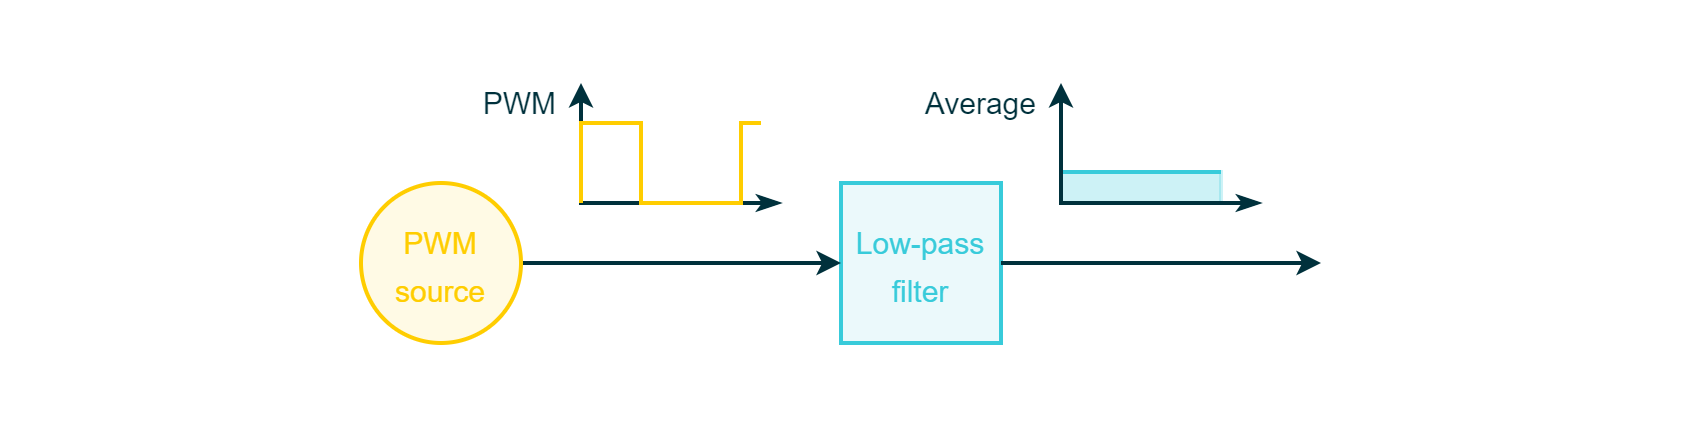

The diagram above was exported from draw.io. Its source (the exported page's mxGraphModel, read from the mxfile embedded in the PNG):
<mxGraphModel dx="1750" dy="1208" grid="1" gridSize="10" guides="1" tooltips="1" connect="1" arrows="1" fold="1" page="1" pageScale="1" pageWidth="850" pageHeight="1100" math="0" shadow="0">
  <root>
    <mxCell id="0" />
    <mxCell id="1" parent="0" />
    <mxCell id="0CqPfG13xkRcbbyIOIq8-14" value="" style="rounded=0;whiteSpace=wrap;html=1;strokeColor=#00313C;strokeWidth=2;fontFamily=Arial;fontSize=20;fontColor=#FFFFFF;fillColor=#00313C;opacity=0;" parent="1" vertex="1">
      <mxGeometry x="60" y="430" width="840" height="210" as="geometry" />
    </mxCell>
    <mxCell id="0CqPfG13xkRcbbyIOIq8-10" value="" style="rounded=0;whiteSpace=wrap;html=1;fontFamily=Arial;fontSize=10;fontColor=#FFFFFF;strokeColor=#38CBDA;strokeWidth=2;fillColor=#38CBDA;opacity=25;" parent="1" vertex="1">
      <mxGeometry x="590" y="514.5" width="80" height="15.5" as="geometry" />
    </mxCell>
    <mxCell id="CFb6v6fv-CiIkTYSW1zN-4" value="&lt;font style=&quot;font-size: 15px;&quot;&gt;Low-pass filter&lt;/font&gt;" style="rounded=0;whiteSpace=wrap;html=1;strokeColor=#38CBDA;strokeWidth=2;fontFamily=Arial;fontSize=20;fontColor=#38CBDA;fillColor=#EBF9FB;" parent="1" vertex="1">
      <mxGeometry x="480" y="520" width="80" height="80" as="geometry" />
    </mxCell>
    <mxCell id="CFb6v6fv-CiIkTYSW1zN-6" value="" style="endArrow=classic;html=1;rounded=0;strokeColor=#00313C;strokeWidth=2;fontFamily=Arial;fontSize=20;fontColor=#101820;fillColor=#D8E0E1;entryX=0;entryY=0.5;entryDx=0;entryDy=0;exitX=1;exitY=0.5;exitDx=0;exitDy=0;" parent="1" source="CFb6v6fv-CiIkTYSW1zN-1" target="CFb6v6fv-CiIkTYSW1zN-4" edge="1">
      <mxGeometry width="50" height="50" relative="1" as="geometry">
        <mxPoint x="330" y="561" as="sourcePoint" />
        <mxPoint x="365" y="580" as="targetPoint" />
        <Array as="points" />
      </mxGeometry>
    </mxCell>
    <mxCell id="CFb6v6fv-CiIkTYSW1zN-1" value="&lt;font style=&quot;font-size: 15px;&quot;&gt;PWM&lt;br&gt;source&lt;/font&gt;" style="ellipse;whiteSpace=wrap;html=1;aspect=fixed;strokeColor=#FFCD00;strokeWidth=2;fontFamily=Arial;fontSize=20;fontColor=#FFCD00;fillColor=#FFFAE5;rounded=0;" parent="1" vertex="1">
      <mxGeometry x="240" y="520" width="80" height="80" as="geometry" />
    </mxCell>
    <mxCell id="0CqPfG13xkRcbbyIOIq8-5" value="" style="endArrow=classicThin;html=1;rounded=0;strokeColor=#00313C;strokeWidth=2;fontFamily=Arial;fontSize=20;fontColor=#101820;fillColor=#00313C;startArrow=classic;startFill=1;endFill=1;" parent="1" edge="1">
      <mxGeometry width="50" height="50" relative="1" as="geometry">
        <mxPoint x="350" y="470" as="sourcePoint" />
        <mxPoint x="450" y="530" as="targetPoint" />
        <Array as="points">
          <mxPoint x="350" y="530" />
        </Array>
      </mxGeometry>
    </mxCell>
    <mxCell id="0CqPfG13xkRcbbyIOIq8-2" value="" style="endArrow=none;html=1;rounded=0;strokeColor=#FFCD00;strokeWidth=2;fontFamily=Arial;fontSize=20;fontColor=#FFCD00;fillColor=#FFFAE5;" parent="1" edge="1">
      <mxGeometry width="50" height="50" relative="1" as="geometry">
        <mxPoint x="350" y="530" as="sourcePoint" />
        <mxPoint x="440" y="490" as="targetPoint" />
        <Array as="points">
          <mxPoint x="350" y="490" />
          <mxPoint x="380" y="490" />
          <mxPoint x="380" y="530" />
          <mxPoint x="430" y="530" />
          <mxPoint x="430" y="490" />
        </Array>
      </mxGeometry>
    </mxCell>
    <mxCell id="0CqPfG13xkRcbbyIOIq8-8" value="" style="endArrow=none;html=1;rounded=0;strokeColor=#38CBDA;strokeWidth=2;fontFamily=Arial;fontSize=20;fontColor=#101820;fillColor=#38CBDA;" parent="1" edge="1">
      <mxGeometry width="50" height="50" relative="1" as="geometry">
        <mxPoint x="590" y="514.5" as="sourcePoint" />
        <mxPoint x="670" y="514.5" as="targetPoint" />
      </mxGeometry>
    </mxCell>
    <mxCell id="0CqPfG13xkRcbbyIOIq8-6" value="" style="endArrow=classicThin;html=1;rounded=0;strokeColor=#00313C;strokeWidth=2;fontFamily=Arial;fontSize=20;fontColor=#101820;fillColor=#00313C;startArrow=classic;startFill=1;endFill=1;" parent="1" edge="1">
      <mxGeometry width="50" height="50" relative="1" as="geometry">
        <mxPoint x="590" y="470" as="sourcePoint" />
        <mxPoint x="690" y="530" as="targetPoint" />
        <Array as="points">
          <mxPoint x="590" y="530" />
        </Array>
      </mxGeometry>
    </mxCell>
    <mxCell id="0CqPfG13xkRcbbyIOIq8-11" value="" style="endArrow=classic;html=1;rounded=0;strokeColor=#00313C;strokeWidth=2;fontFamily=Arial;fontSize=20;fontColor=#101820;fillColor=#D8E0E1;exitX=1;exitY=0.5;exitDx=0;exitDy=0;" parent="1" source="CFb6v6fv-CiIkTYSW1zN-4" edge="1">
      <mxGeometry width="50" height="50" relative="1" as="geometry">
        <mxPoint x="580" y="560.5699999999999" as="sourcePoint" />
        <mxPoint x="720" y="560" as="targetPoint" />
      </mxGeometry>
    </mxCell>
    <mxCell id="0CqPfG13xkRcbbyIOIq8-12" value="&lt;font style=&quot;font-size: 15px;&quot; color=&quot;#00313c&quot;&gt;PWM&lt;/font&gt;" style="rounded=0;whiteSpace=wrap;html=1;strokeColor=none;strokeWidth=2;fillColor=none;fontFamily=Arial;fontSize=16;fontColor=#3D3F4F;align=right;" parent="1" vertex="1">
      <mxGeometry x="280" y="470" width="60" height="20" as="geometry" />
    </mxCell>
    <mxCell id="0CqPfG13xkRcbbyIOIq8-13" value="&lt;font style=&quot;font-size: 15px;&quot; color=&quot;#00313c&quot;&gt;Average&lt;/font&gt;" style="rounded=0;whiteSpace=wrap;html=1;strokeColor=none;strokeWidth=2;fillColor=none;fontFamily=Arial;fontSize=16;fontColor=#3D3F4F;align=right;" parent="1" vertex="1">
      <mxGeometry x="520" y="470" width="60" height="20" as="geometry" />
    </mxCell>
  </root>
</mxGraphModel>